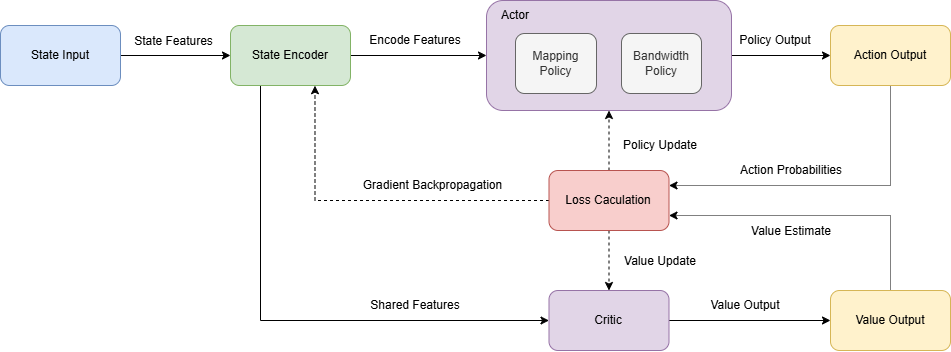

The diagram above was exported from draw.io. Its source (the exported page's mxGraphModel, read from the mxfile embedded in the PNG):
<mxGraphModel dx="1188" dy="619" grid="1" gridSize="10" guides="1" tooltips="1" connect="1" arrows="1" fold="1" page="1" pageScale="1" pageWidth="827" pageHeight="1169" math="0" shadow="0">
  <root>
    <mxCell id="0" />
    <mxCell id="1" parent="0" />
    <mxCell id="MdEoytPjvagRlpZF2BFz-19" value="" style="edgeStyle=orthogonalEdgeStyle;rounded=0;orthogonalLoop=1;jettySize=auto;html=1;" edge="1" parent="1" source="MdEoytPjvagRlpZF2BFz-1" target="MdEoytPjvagRlpZF2BFz-18">
      <mxGeometry relative="1" as="geometry" />
    </mxCell>
    <mxCell id="MdEoytPjvagRlpZF2BFz-1" value="State Input" style="rounded=1;whiteSpace=wrap;html=1;fillColor=#dae8fc;strokeColor=#6c8ebf;" vertex="1" parent="1">
      <mxGeometry x="40" y="75" width="120" height="60" as="geometry" />
    </mxCell>
    <mxCell id="MdEoytPjvagRlpZF2BFz-31" value="" style="edgeStyle=orthogonalEdgeStyle;rounded=0;orthogonalLoop=1;jettySize=auto;html=1;" edge="1" parent="1" source="MdEoytPjvagRlpZF2BFz-2" target="MdEoytPjvagRlpZF2BFz-4">
      <mxGeometry relative="1" as="geometry" />
    </mxCell>
    <mxCell id="MdEoytPjvagRlpZF2BFz-2" value="" style="rounded=1;whiteSpace=wrap;html=1;fillColor=#e1d5e7;strokeColor=#9673a6;" vertex="1" parent="1">
      <mxGeometry x="526" y="50" width="245" height="110" as="geometry" />
    </mxCell>
    <mxCell id="MdEoytPjvagRlpZF2BFz-47" value="" style="edgeStyle=orthogonalEdgeStyle;rounded=0;orthogonalLoop=1;jettySize=auto;html=1;entryX=1;entryY=0.25;entryDx=0;entryDy=0;exitX=0.5;exitY=1;exitDx=0;exitDy=0;dashed=1;dashPattern=1 1;" edge="1" parent="1" source="MdEoytPjvagRlpZF2BFz-4" target="MdEoytPjvagRlpZF2BFz-38">
      <mxGeometry relative="1" as="geometry">
        <mxPoint x="930" y="215" as="targetPoint" />
      </mxGeometry>
    </mxCell>
    <mxCell id="MdEoytPjvagRlpZF2BFz-4" value="Action Output" style="rounded=1;whiteSpace=wrap;html=1;fillColor=#fff2cc;strokeColor=#d6b656;" vertex="1" parent="1">
      <mxGeometry x="870" y="75" width="120" height="60" as="geometry" />
    </mxCell>
    <mxCell id="MdEoytPjvagRlpZF2BFz-13" value="" style="edgeStyle=orthogonalEdgeStyle;rounded=0;orthogonalLoop=1;jettySize=auto;html=1;exitX=1;exitY=0.5;exitDx=0;exitDy=0;entryX=0;entryY=0.5;entryDx=0;entryDy=0;" edge="1" parent="1" source="MdEoytPjvagRlpZF2BFz-18" target="MdEoytPjvagRlpZF2BFz-2">
      <mxGeometry relative="1" as="geometry">
        <mxPoint x="460" y="55" as="sourcePoint" />
        <mxPoint x="385" y="205" as="targetPoint" />
      </mxGeometry>
    </mxCell>
    <mxCell id="MdEoytPjvagRlpZF2BFz-9" value="Actor" style="text;html=1;align=center;verticalAlign=middle;whiteSpace=wrap;rounded=0;" vertex="1" parent="1">
      <mxGeometry x="525" y="50" width="60" height="30" as="geometry" />
    </mxCell>
    <mxCell id="MdEoytPjvagRlpZF2BFz-10" value="Mapping&lt;div&gt;Policy&lt;/div&gt;" style="rounded=1;whiteSpace=wrap;html=1;fillColor=#f5f5f5;strokeColor=#666666;fontColor=#333333;" vertex="1" parent="1">
      <mxGeometry x="555" y="83" width="81" height="60" as="geometry" />
    </mxCell>
    <mxCell id="MdEoytPjvagRlpZF2BFz-11" value="Bandwidth&lt;div&gt;Policy&lt;/div&gt;" style="rounded=1;whiteSpace=wrap;html=1;fillColor=#f5f5f5;strokeColor=#666666;fontColor=#333333;" vertex="1" parent="1">
      <mxGeometry x="661" y="83" width="80" height="60" as="geometry" />
    </mxCell>
    <mxCell id="MdEoytPjvagRlpZF2BFz-29" value="" style="rounded=0;orthogonalLoop=1;jettySize=auto;html=1;entryX=0;entryY=0.5;entryDx=0;entryDy=0;edgeStyle=orthogonalEdgeStyle;exitX=0.25;exitY=1;exitDx=0;exitDy=0;" edge="1" parent="1" source="MdEoytPjvagRlpZF2BFz-18" target="MdEoytPjvagRlpZF2BFz-24">
      <mxGeometry relative="1" as="geometry">
        <mxPoint x="360" y="150" as="sourcePoint" />
        <mxPoint x="330" y="215" as="targetPoint" />
        <Array as="points">
          <mxPoint x="300" y="370" />
        </Array>
      </mxGeometry>
    </mxCell>
    <mxCell id="MdEoytPjvagRlpZF2BFz-18" value="State Encoder" style="rounded=1;whiteSpace=wrap;html=1;fillColor=#d5e8d4;strokeColor=#82b366;" vertex="1" parent="1">
      <mxGeometry x="270" y="75" width="120" height="60" as="geometry" />
    </mxCell>
    <mxCell id="MdEoytPjvagRlpZF2BFz-21" value="State Features" style="text;html=1;align=center;verticalAlign=middle;whiteSpace=wrap;rounded=0;" vertex="1" parent="1">
      <mxGeometry x="146" y="76" width="135" height="30" as="geometry" />
    </mxCell>
    <mxCell id="MdEoytPjvagRlpZF2BFz-34" value="" style="edgeStyle=orthogonalEdgeStyle;rounded=0;orthogonalLoop=1;jettySize=auto;html=1;entryX=0;entryY=0.5;entryDx=0;entryDy=0;" edge="1" parent="1" source="MdEoytPjvagRlpZF2BFz-24" target="MdEoytPjvagRlpZF2BFz-25">
      <mxGeometry relative="1" as="geometry">
        <mxPoint x="800" y="391" as="targetPoint" />
      </mxGeometry>
    </mxCell>
    <mxCell id="MdEoytPjvagRlpZF2BFz-24" value="Critic" style="rounded=1;whiteSpace=wrap;html=1;fillColor=#e1d5e7;strokeColor=#9673a6;" vertex="1" parent="1">
      <mxGeometry x="588.5" y="340" width="120" height="60" as="geometry" />
    </mxCell>
    <mxCell id="MdEoytPjvagRlpZF2BFz-49" value="" style="edgeStyle=orthogonalEdgeStyle;rounded=0;orthogonalLoop=1;jettySize=auto;html=1;entryX=1;entryY=0.75;entryDx=0;entryDy=0;exitX=0.5;exitY=0;exitDx=0;exitDy=0;dashed=1;dashPattern=1 1;" edge="1" parent="1" source="MdEoytPjvagRlpZF2BFz-25" target="MdEoytPjvagRlpZF2BFz-38">
      <mxGeometry relative="1" as="geometry">
        <mxPoint x="930" y="260" as="targetPoint" />
      </mxGeometry>
    </mxCell>
    <mxCell id="MdEoytPjvagRlpZF2BFz-25" value="Value Output" style="rounded=1;whiteSpace=wrap;html=1;fillColor=#fff2cc;strokeColor=#d6b656;" vertex="1" parent="1">
      <mxGeometry x="870" y="340" width="120" height="60" as="geometry" />
    </mxCell>
    <mxCell id="MdEoytPjvagRlpZF2BFz-26" value="Encode Features" style="text;html=1;align=center;verticalAlign=middle;whiteSpace=wrap;rounded=0;" vertex="1" parent="1">
      <mxGeometry x="400" y="75" width="110" height="30" as="geometry" />
    </mxCell>
    <mxCell id="MdEoytPjvagRlpZF2BFz-30" value="Shared Features" style="text;html=1;align=center;verticalAlign=middle;whiteSpace=wrap;rounded=0;" vertex="1" parent="1">
      <mxGeometry x="400" y="340" width="110" height="30" as="geometry" />
    </mxCell>
    <mxCell id="MdEoytPjvagRlpZF2BFz-32" value="Policy Output" style="text;html=1;align=center;verticalAlign=middle;whiteSpace=wrap;rounded=0;" vertex="1" parent="1">
      <mxGeometry x="760" y="75" width="110" height="30" as="geometry" />
    </mxCell>
    <mxCell id="MdEoytPjvagRlpZF2BFz-35" value="Value Output" style="text;html=1;align=center;verticalAlign=middle;whiteSpace=wrap;rounded=0;" vertex="1" parent="1">
      <mxGeometry x="730" y="340" width="110" height="30" as="geometry" />
    </mxCell>
    <mxCell id="MdEoytPjvagRlpZF2BFz-37" value="Gradient Backpropagation" style="text;html=1;align=center;verticalAlign=middle;whiteSpace=wrap;rounded=0;" vertex="1" parent="1">
      <mxGeometry x="345" y="220" width="255" height="30" as="geometry" />
    </mxCell>
    <mxCell id="MdEoytPjvagRlpZF2BFz-40" value="" style="edgeStyle=orthogonalEdgeStyle;rounded=0;orthogonalLoop=1;jettySize=auto;html=1;entryX=0.704;entryY=1.003;entryDx=0;entryDy=0;entryPerimeter=0;dashed=1;" edge="1" parent="1" source="MdEoytPjvagRlpZF2BFz-38" target="MdEoytPjvagRlpZF2BFz-18">
      <mxGeometry relative="1" as="geometry">
        <mxPoint x="420" y="170" as="targetPoint" />
      </mxGeometry>
    </mxCell>
    <mxCell id="MdEoytPjvagRlpZF2BFz-42" value="" style="edgeStyle=orthogonalEdgeStyle;rounded=0;orthogonalLoop=1;jettySize=auto;html=1;entryX=0.5;entryY=1;entryDx=0;entryDy=0;dashed=1;" edge="1" parent="1" source="MdEoytPjvagRlpZF2BFz-38" target="MdEoytPjvagRlpZF2BFz-2">
      <mxGeometry relative="1" as="geometry">
        <mxPoint x="460" y="290" as="targetPoint" />
      </mxGeometry>
    </mxCell>
    <mxCell id="MdEoytPjvagRlpZF2BFz-43" value="" style="edgeStyle=orthogonalEdgeStyle;rounded=0;orthogonalLoop=1;jettySize=auto;html=1;dashed=1;" edge="1" parent="1" source="MdEoytPjvagRlpZF2BFz-38" target="MdEoytPjvagRlpZF2BFz-24">
      <mxGeometry relative="1" as="geometry" />
    </mxCell>
    <mxCell id="MdEoytPjvagRlpZF2BFz-38" value="Loss Caculation" style="rounded=1;whiteSpace=wrap;html=1;fillColor=#f8cecc;strokeColor=#b85450;" vertex="1" parent="1">
      <mxGeometry x="588.5" y="220" width="120" height="60" as="geometry" />
    </mxCell>
    <mxCell id="MdEoytPjvagRlpZF2BFz-44" value="Policy Update" style="text;html=1;align=center;verticalAlign=middle;whiteSpace=wrap;rounded=0;" vertex="1" parent="1">
      <mxGeometry x="648.5" y="180" width="101.5" height="30" as="geometry" />
    </mxCell>
    <mxCell id="MdEoytPjvagRlpZF2BFz-45" value="Value Update" style="text;html=1;align=center;verticalAlign=middle;whiteSpace=wrap;rounded=0;" vertex="1" parent="1">
      <mxGeometry x="648.5" y="296" width="101.5" height="30" as="geometry" />
    </mxCell>
    <mxCell id="MdEoytPjvagRlpZF2BFz-51" value="Action Probabilities" style="text;html=1;align=center;verticalAlign=middle;whiteSpace=wrap;rounded=0;" vertex="1" parent="1">
      <mxGeometry x="761" y="205" width="140" height="30" as="geometry" />
    </mxCell>
    <mxCell id="MdEoytPjvagRlpZF2BFz-52" value="Value Estimate" style="text;html=1;align=center;verticalAlign=middle;whiteSpace=wrap;rounded=0;" vertex="1" parent="1">
      <mxGeometry x="761" y="266" width="140" height="30" as="geometry" />
    </mxCell>
  </root>
</mxGraphModel>